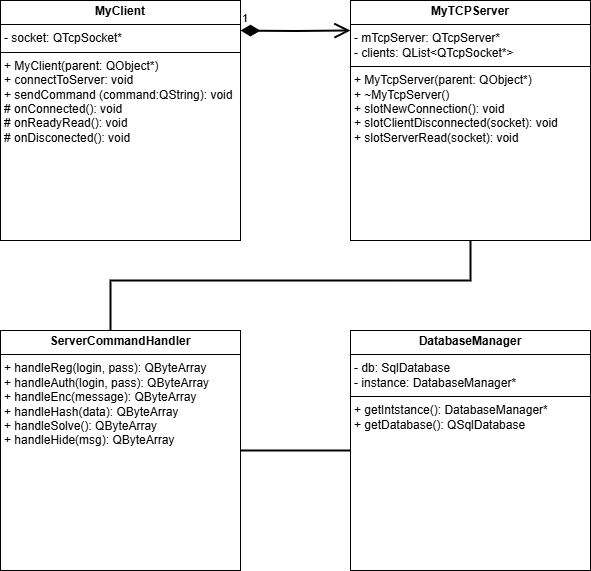

The diagram above was exported from draw.io. Its source (the exported page's mxGraphModel, read from the mxfile embedded in the PNG):
<mxGraphModel dx="1042" dy="570" grid="1" gridSize="10" guides="1" tooltips="1" connect="1" arrows="1" fold="1" page="1" pageScale="1" pageWidth="1600" pageHeight="900" background="light-dark(#FFFFFF,#FFFFFF)" math="0" shadow="0">
  <root>
    <mxCell id="0" />
    <mxCell id="1" parent="0" />
    <mxCell id="vbMVRXGbmMujWEmUo3P_-1" value="&lt;p style=&quot;margin:0px;margin-top:4px;text-align:center;&quot;&gt;&lt;b&gt;MyClient&lt;/b&gt;&lt;/p&gt;&lt;hr size=&quot;1&quot; style=&quot;border-style:solid;&quot;&gt;&lt;p style=&quot;margin:0px;margin-left:4px;&quot;&gt;- socket: QTcpSocket*&lt;/p&gt;&lt;hr size=&quot;1&quot; style=&quot;border-style:solid;&quot;&gt;&lt;p style=&quot;margin:0px;margin-left:4px;&quot;&gt;+ MyClient(parent: QObject*)&lt;/p&gt;&lt;p style=&quot;margin:0px;margin-left:4px;&quot;&gt;+ connectToServer: void&lt;/p&gt;&lt;p style=&quot;margin:0px;margin-left:4px;&quot;&gt;+ sendCommand (command:QString): void&lt;/p&gt;&lt;p style=&quot;margin:0px;margin-left:4px;&quot;&gt;# onConnected(): void&lt;/p&gt;&lt;p style=&quot;margin:0px;margin-left:4px;&quot;&gt;# onReadyRead(): void&lt;/p&gt;&lt;p style=&quot;margin:0px;margin-left:4px;&quot;&gt;# onDisconected(): void&lt;/p&gt;" style="verticalAlign=top;align=left;overflow=fill;html=1;whiteSpace=wrap;" parent="1" vertex="1">
      <mxGeometry x="130" y="70" width="240" height="240" as="geometry" />
    </mxCell>
    <mxCell id="vbMVRXGbmMujWEmUo3P_-2" value="&lt;p style=&quot;margin:0px;margin-top:4px;text-align:center;&quot;&gt;&lt;b&gt;MyTCPServer&lt;/b&gt;&lt;/p&gt;&lt;hr size=&quot;1&quot; style=&quot;border-style:solid;&quot;&gt;&lt;p style=&quot;margin:0px;margin-left:4px;&quot;&gt;- mTcpServer: QTcpServer*&lt;/p&gt;&lt;p style=&quot;margin:0px;margin-left:4px;&quot;&gt;- clients: QList&amp;lt;QTcpSocket*&amp;gt;&lt;/p&gt;&lt;hr size=&quot;1&quot; style=&quot;border-style:solid;&quot;&gt;&lt;p style=&quot;margin:0px;margin-left:4px;&quot;&gt;+ MyTcpServer(parent: QObject*)&lt;/p&gt;&lt;p style=&quot;margin:0px;margin-left:4px;&quot;&gt;+ ~MyTcpServer()&lt;/p&gt;&lt;p style=&quot;margin:0px;margin-left:4px;&quot;&gt;+ slotNewConnection(): void&lt;/p&gt;&lt;p style=&quot;margin:0px;margin-left:4px;&quot;&gt;+ slotClientDisconnected(socket): void&lt;/p&gt;&lt;p style=&quot;margin:0px;margin-left:4px;&quot;&gt;+ slotServerRead(socket): void&lt;/p&gt;&lt;p style=&quot;margin:0px;margin-left:4px;&quot;&gt;&lt;br&gt;&lt;/p&gt;" style="verticalAlign=top;align=left;overflow=fill;html=1;whiteSpace=wrap;" parent="1" vertex="1">
      <mxGeometry x="480" y="70" width="240" height="240" as="geometry" />
    </mxCell>
    <mxCell id="vbMVRXGbmMujWEmUo3P_-3" value="1" style="endArrow=open;html=1;endSize=12;startArrow=diamondThin;startSize=14;startFill=1;edgeStyle=orthogonalEdgeStyle;align=left;verticalAlign=bottom;rounded=0;strokeColor=light-dark(#000000,#000000);entryX=0;entryY=0.125;entryDx=0;entryDy=0;entryPerimeter=0;strokeWidth=2;" parent="1" target="vbMVRXGbmMujWEmUo3P_-2" edge="1">
      <mxGeometry x="-1" y="3" relative="1" as="geometry">
        <mxPoint x="370" y="100" as="sourcePoint" />
        <mxPoint x="440" y="100" as="targetPoint" />
      </mxGeometry>
    </mxCell>
    <mxCell id="vbMVRXGbmMujWEmUo3P_-4" value="&lt;p style=&quot;margin:0px;margin-top:4px;text-align:center;&quot;&gt;&lt;b&gt;ServerCommandHandler&lt;/b&gt;&lt;/p&gt;&lt;hr size=&quot;1&quot; style=&quot;border-style:solid;&quot;&gt;&lt;p style=&quot;margin:0px;margin-left:4px;&quot;&gt;+ handleReg(login, pass): QByteArray&lt;/p&gt;&lt;p style=&quot;margin:0px;margin-left:4px;&quot;&gt;+ handleAuth(login, pass): QByteArray&lt;/p&gt;&lt;p style=&quot;margin:0px;margin-left:4px;&quot;&gt;+ handleEnc(message): QByteArray&lt;/p&gt;&lt;p style=&quot;margin:0px;margin-left:4px;&quot;&gt;+ handleHash(data): QByteArray&lt;/p&gt;&lt;p style=&quot;margin:0px;margin-left:4px;&quot;&gt;+ handleSolve(): QByteArray&lt;/p&gt;&lt;p style=&quot;margin:0px;margin-left:4px;&quot;&gt;+ handleHide(msg): QByteArray&lt;/p&gt;" style="verticalAlign=top;align=left;overflow=fill;html=1;whiteSpace=wrap;" parent="1" vertex="1">
      <mxGeometry x="130" y="400" width="240" height="240" as="geometry" />
    </mxCell>
    <mxCell id="vbMVRXGbmMujWEmUo3P_-6" value="" style="endArrow=none;html=1;rounded=0;strokeColor=light-dark(#000000,#000000);entryX=0.5;entryY=1;entryDx=0;entryDy=0;strokeWidth=2;" parent="1" target="vbMVRXGbmMujWEmUo3P_-2" edge="1">
      <mxGeometry width="50" height="50" relative="1" as="geometry">
        <mxPoint x="240" y="400" as="sourcePoint" />
        <mxPoint x="810" y="350" as="targetPoint" />
        <Array as="points">
          <mxPoint x="240" y="350" />
          <mxPoint x="600" y="350" />
        </Array>
      </mxGeometry>
    </mxCell>
    <mxCell id="vbMVRXGbmMujWEmUo3P_-7" value="&lt;p style=&quot;margin:0px;margin-top:4px;text-align:center;&quot;&gt;&lt;b&gt;DatabaseManager&lt;/b&gt;&lt;/p&gt;&lt;hr size=&quot;1&quot; style=&quot;border-style:solid;&quot;&gt;&lt;p style=&quot;margin:0px;margin-left:4px;&quot;&gt;- db: SqlDatabase&lt;/p&gt;&lt;p style=&quot;margin:0px;margin-left:4px;&quot;&gt;- instance: DatabaseManager*&lt;/p&gt;&lt;hr size=&quot;1&quot; style=&quot;border-style:solid;&quot;&gt;&lt;p style=&quot;margin:0px;margin-left:4px;&quot;&gt;+ getIntstance(): DatabaseManager*&lt;/p&gt;&lt;p style=&quot;margin:0px;margin-left:4px;&quot;&gt;+ getDatabase(): QSqlDatabase&lt;/p&gt;" style="verticalAlign=top;align=left;overflow=fill;html=1;whiteSpace=wrap;" parent="1" vertex="1">
      <mxGeometry x="480" y="400" width="240" height="240" as="geometry" />
    </mxCell>
    <mxCell id="vbMVRXGbmMujWEmUo3P_-8" value="" style="endArrow=none;html=1;rounded=0;strokeWidth=2;strokeColor=light-dark(#000000,#000000);entryX=0;entryY=0.5;entryDx=0;entryDy=0;exitX=1;exitY=0.5;exitDx=0;exitDy=0;" parent="1" source="vbMVRXGbmMujWEmUo3P_-4" target="vbMVRXGbmMujWEmUo3P_-7" edge="1">
      <mxGeometry width="50" height="50" relative="1" as="geometry">
        <mxPoint x="390" y="510" as="sourcePoint" />
        <mxPoint x="440" y="460" as="targetPoint" />
      </mxGeometry>
    </mxCell>
  </root>
</mxGraphModel>